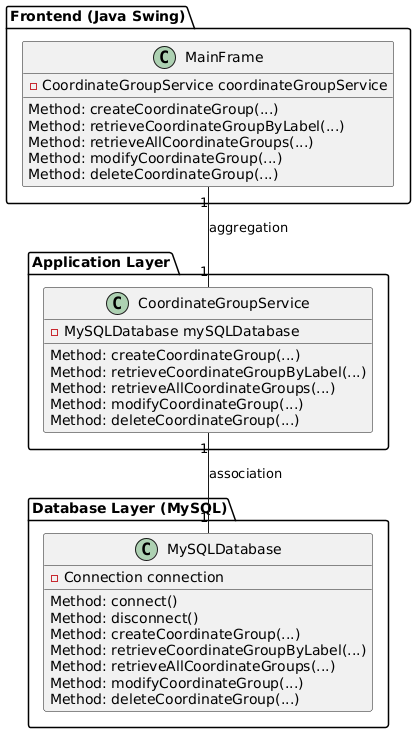

The diagram above was rendered by PlantUML. Its source (embedded in the PNG):
@startuml

' Define packages
package "Frontend (Java Swing)" {
  class MainFrame {
    - CoordinateGroupService coordinateGroupService
    Method: createCoordinateGroup(...)
    Method: retrieveCoordinateGroupByLabel(...)
    Method: retrieveAllCoordinateGroups(...)
    Method: modifyCoordinateGroup(...)
    Method: deleteCoordinateGroup(...)
  }
}

package "Application Layer" {
  class CoordinateGroupService {
    - MySQLDatabase mySQLDatabase
    Method: createCoordinateGroup(...)
    Method: retrieveCoordinateGroupByLabel(...)
    Method: retrieveAllCoordinateGroups(...)
    Method: modifyCoordinateGroup(...)
    Method: deleteCoordinateGroup(...)
  }
}

package "Database Layer (MySQL)" {
  class MySQLDatabase {
    - Connection connection
    Method: connect()
    Method: disconnect()
    Method: createCoordinateGroup(...)
    Method: retrieveCoordinateGroupByLabel(...)
    Method: retrieveAllCoordinateGroups(...)
    Method: modifyCoordinateGroup(...)
    Method: deleteCoordinateGroup(...)
  }
}

' Define classes relationships
MainFrame "1" -- "1" CoordinateGroupService : aggregation
CoordinateGroupService "1" -- "1" MySQLDatabase : association

@enduml